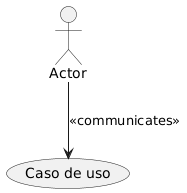

The diagram above was rendered by PlantUML. Its source (embedded in the PNG):
@startuml
"Actor" as Usuario
    "Caso de uso" as (CU)
    :Usuario: --> (CU): <<communicates>>
@enduml